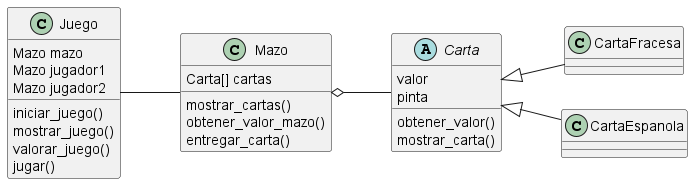

The diagram above was rendered by PlantUML. Its source (embedded in the PNG):
@startuml
left to right direction

abstract Carta 
Carta <|-- CartaFracesa
Carta<|-- CartaEspanola
Mazo o--Carta
Juego -- Mazo

Juego : iniciar_juego()
Juego : mostrar_juego()
Juego : valorar_juego()
Juego : jugar()
Juego : Mazo mazo
Juego : Mazo jugador1
Juego : Mazo jugador2

Carta : valor
Carta : pinta
Carta : obtener_valor()
Carta : mostrar_carta()

Mazo : Carta[] cartas 
Mazo : mostrar_cartas()
Mazo : obtener_valor_mazo()
Mazo : entregar_carta()


@enduml